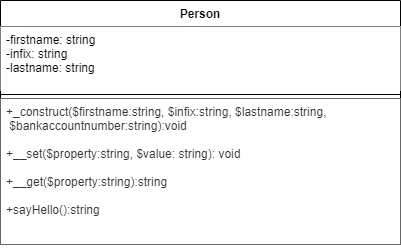

The diagram above was exported from draw.io. Its source (the exported page's mxGraphModel, read from the mxfile embedded in the PNG):
<mxGraphModel dx="1422" dy="794" grid="1" gridSize="10" guides="1" tooltips="1" connect="1" arrows="1" fold="1" page="1" pageScale="1" pageWidth="827" pageHeight="1169" math="0" shadow="0">
  <root>
    <mxCell id="0" />
    <mxCell id="1" parent="0" />
    <mxCell id="YGpJZEVmVy3JnA6sOW3L-1" value="Person" style="swimlane;fontStyle=1;align=center;verticalAlign=top;childLayout=stackLayout;horizontal=1;startSize=26;horizontalStack=0;resizeParent=1;resizeParentMax=0;resizeLast=0;collapsible=1;marginBottom=0;fillColor=#FFFFFF;" vertex="1" parent="1">
      <mxGeometry x="220" y="230" width="400" height="244" as="geometry" />
    </mxCell>
    <mxCell id="YGpJZEVmVy3JnA6sOW3L-2" value="-firstname: string&#10;-infix: string&#10;-lastname: string" style="text;strokeColor=none;fillColor=#FFFFFF;align=left;verticalAlign=top;spacingLeft=4;spacingRight=4;overflow=hidden;rotatable=0;points=[[0,0.5],[1,0.5]];portConstraint=eastwest;" vertex="1" parent="YGpJZEVmVy3JnA6sOW3L-1">
      <mxGeometry y="26" width="400" height="64" as="geometry" />
    </mxCell>
    <mxCell id="YGpJZEVmVy3JnA6sOW3L-3" value="" style="line;strokeWidth=1;fillColor=#FFFFFF;align=left;verticalAlign=middle;spacingTop=-1;spacingLeft=3;spacingRight=3;rotatable=0;labelPosition=right;points=[];portConstraint=eastwest;" vertex="1" parent="YGpJZEVmVy3JnA6sOW3L-1">
      <mxGeometry y="90" width="400" height="8" as="geometry" />
    </mxCell>
    <mxCell id="YGpJZEVmVy3JnA6sOW3L-4" value="+_construct($firstname:string, $infix:string, $lastname:string,&#10; $bankaccountnumber:string):void&#10;&#10;+__set($property:string, $value: string): void&#10;&#10;+__get($property:string):string&#10;&#10;+sayHello():string" style="text;align=left;verticalAlign=top;spacingLeft=4;spacingRight=4;overflow=hidden;rotatable=0;points=[[0,0.5],[1,0.5]];portConstraint=eastwest;fillColor=#FFFFFF;fontColor=#333333;strokeColor=#666666;" vertex="1" parent="YGpJZEVmVy3JnA6sOW3L-1">
      <mxGeometry y="98" width="400" height="146" as="geometry" />
    </mxCell>
  </root>
</mxGraphModel>